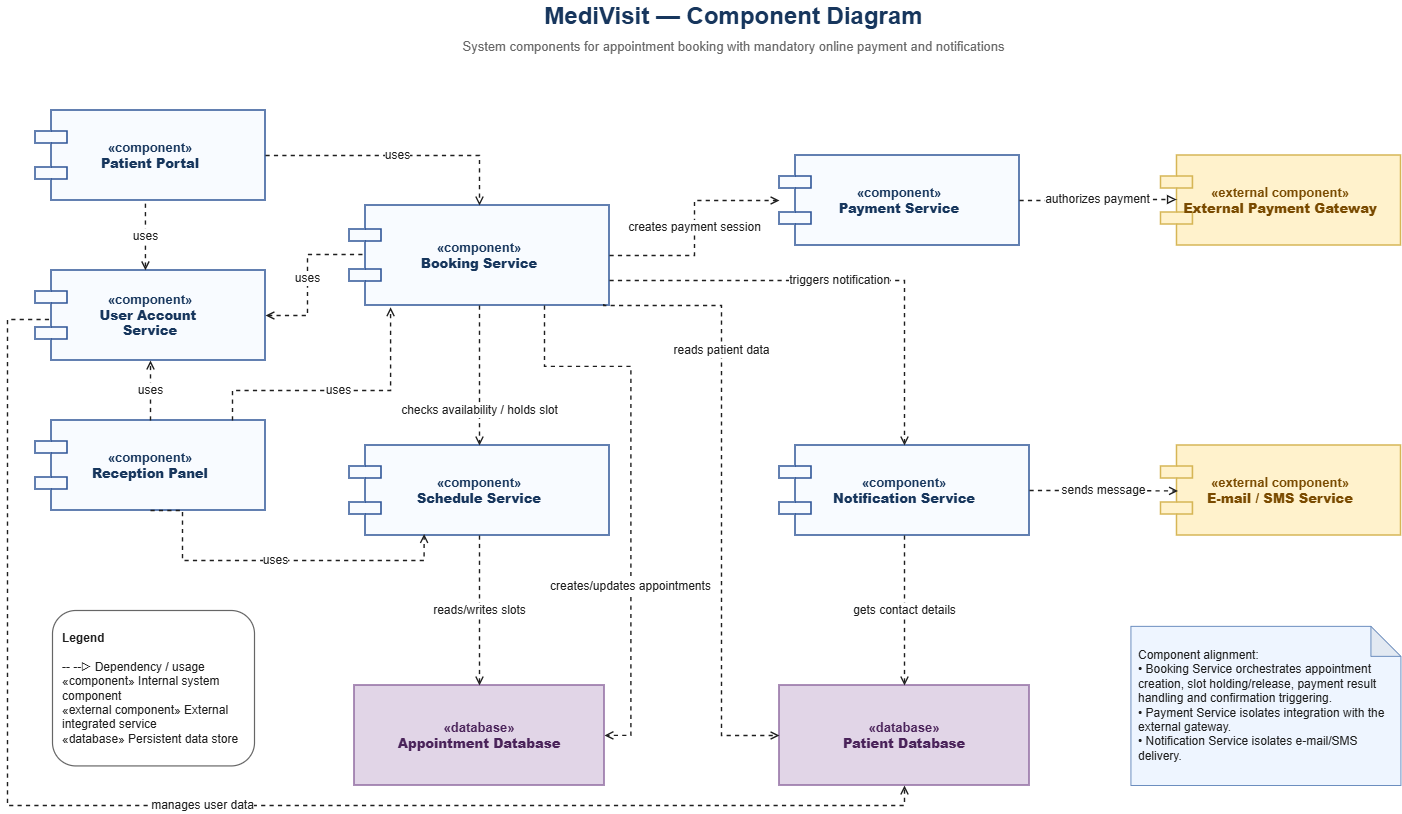

The diagram above was exported from draw.io. Its source (the exported page's mxGraphModel, read from the mxfile embedded in the PNG):
<mxGraphModel dx="6268" dy="929" grid="1" gridSize="10" guides="1" tooltips="1" connect="1" arrows="1" fold="1" page="1" pageScale="1" pageWidth="1500" pageHeight="980" math="0" shadow="0">
  <root>
    <mxCell id="0" />
    <mxCell id="1" parent="0" />
    <mxCell id="zMIHHcD4HsycWdKhT-I2-1" parent="1" style="text;html=1;strokeColor=none;fillColor=none;fontSize=24;fontStyle=1;fontColor=#17365D;align=center;verticalAlign=middle;" value="MediVisit — Component Diagram" vertex="1">
      <mxGeometry height="32" width="1332" x="-3150" y="130" as="geometry" />
    </mxCell>
    <mxCell id="zMIHHcD4HsycWdKhT-I2-2" parent="1" style="text;html=1;strokeColor=none;fillColor=none;fontSize=13;fontColor=#666666;align=center;verticalAlign=middle;" value="System components for appointment booking with&amp;nbsp;&lt;span&gt;mandatory online payment&amp;nbsp;&lt;/span&gt;and notifications" vertex="1">
      <mxGeometry height="22" width="1332" x="-3150" y="165" as="geometry" />
    </mxCell>
    <mxCell id="zMIHHcD4HsycWdKhT-I2-3" parent="1" style="shape=component;whiteSpace=wrap;html=1;fillColor=#f8fbff;strokeColor=#2f5597;strokeWidth=1.6;fontSize=13;fontColor=#17365D;fontStyle=1;align=center;verticalAlign=middle;spacing=10;" value="«component»&lt;br&gt;&lt;b&gt;Patient Portal&lt;/b&gt;" vertex="1">
      <mxGeometry height="90" width="230" x="-3181.9985714285713" y="240.00285714285735" as="geometry" />
    </mxCell>
    <mxCell id="zMIHHcD4HsycWdKhT-I2-4" parent="1" style="shape=component;whiteSpace=wrap;html=1;fillColor=#f8fbff;strokeColor=#2f5597;strokeWidth=1.6;fontSize=13;fontColor=#17365D;fontStyle=1;align=center;verticalAlign=middle;spacing=10;" value="«component»&lt;br&gt;&lt;b&gt;Reception Panel&lt;/b&gt;" vertex="1">
      <mxGeometry height="90" width="230" x="-3181.9985714285713" y="550.0028571428574" as="geometry" />
    </mxCell>
    <mxCell id="zMIHHcD4HsycWdKhT-I2-5" parent="1" style="shape=component;whiteSpace=wrap;html=1;fillColor=#f8fbff;strokeColor=#2f5597;strokeWidth=1.6;fontSize=13;fontColor=#17365D;fontStyle=1;align=center;verticalAlign=middle;spacing=10;" value="«component»&lt;br&gt;&lt;b&gt;Booking Service&lt;/b&gt;" vertex="1">
      <mxGeometry height="100" width="260" x="-2867.9985714285713" y="335.00285714285735" as="geometry" />
    </mxCell>
    <mxCell id="zMIHHcD4HsycWdKhT-I2-6" parent="1" style="shape=component;whiteSpace=wrap;html=1;fillColor=#f8fbff;strokeColor=#2f5597;strokeWidth=1.6;fontSize=13;fontColor=#17365D;fontStyle=1;align=center;verticalAlign=middle;spacing=10;" value="«component»&lt;br&gt;&lt;b&gt;Schedule Service&lt;/b&gt;" vertex="1">
      <mxGeometry height="90" width="260" x="-2867.9985714285713" y="575.0028571428574" as="geometry" />
    </mxCell>
    <mxCell id="zMIHHcD4HsycWdKhT-I2-7" parent="1" style="shape=component;whiteSpace=wrap;html=1;fillColor=#f8fbff;strokeColor=#2f5597;strokeWidth=1.6;fontSize=13;fontColor=#17365D;fontStyle=1;align=center;verticalAlign=middle;spacing=10;" value="«component»&lt;br&gt;&lt;b&gt;Payment Service&lt;/b&gt;" vertex="1">
      <mxGeometry height="90" width="240" x="-2437.9985714285713" y="285.00285714285735" as="geometry" />
    </mxCell>
    <mxCell id="zMIHHcD4HsycWdKhT-I2-8" parent="1" style="shape=component;whiteSpace=wrap;html=1;fillColor=#fff2cc;strokeColor=#d6b656;strokeWidth=1.6;fontSize=13;fontColor=#7a4b00;fontStyle=1;align=center;verticalAlign=middle;spacing=10;" value="«external component»&lt;br&gt;&lt;b&gt;External Payment Gateway&lt;/b&gt;" vertex="1">
      <mxGeometry height="90" width="240" x="-2056.5685714285714" y="285.00285714285735" as="geometry" />
    </mxCell>
    <mxCell id="zMIHHcD4HsycWdKhT-I2-9" parent="1" style="shape=component;whiteSpace=wrap;html=1;fillColor=#f8fbff;strokeColor=#2f5597;strokeWidth=1.6;fontSize=13;fontColor=#17365D;fontStyle=1;align=center;verticalAlign=middle;spacing=10;" value="«component»&lt;br&gt;&lt;b&gt;Notification Service&lt;/b&gt;" vertex="1">
      <mxGeometry height="90" width="250" x="-2437.9985714285713" y="575.0028571428574" as="geometry" />
    </mxCell>
    <mxCell id="zMIHHcD4HsycWdKhT-I2-10" parent="1" style="shape=component;whiteSpace=wrap;html=1;fillColor=#fff2cc;strokeColor=#d6b656;strokeWidth=1.6;fontSize=13;fontColor=#7a4b00;fontStyle=1;align=center;verticalAlign=middle;spacing=10;" value="«external component»&lt;br&gt;&lt;b&gt;E-mail / SMS Service&lt;/b&gt;" vertex="1">
      <mxGeometry height="90" width="240" x="-2056.5685714285714" y="575.0028571428574" as="geometry" />
    </mxCell>
    <mxCell id="zMIHHcD4HsycWdKhT-I2-11" parent="1" style="shape=cylinder3d;whiteSpace=wrap;boundedLbl=1;backgroundOutline=1;size=15;html=1;fillColor=#e1d5e7;strokeColor=#9673a6;strokeWidth=1.6;fontSize=13;fontColor=#4a235a;fontStyle=1;align=center;verticalAlign=middle;spacing=8;" value="«database»&lt;br&gt;&lt;b&gt;Appointment Database&lt;/b&gt;" vertex="1">
      <mxGeometry height="100" width="250" x="-2862.9985714285713" y="815.0028571428575" as="geometry" />
    </mxCell>
    <mxCell id="zMIHHcD4HsycWdKhT-I2-12" parent="1" style="shape=cylinder3d;whiteSpace=wrap;boundedLbl=1;backgroundOutline=1;size=15;html=1;fillColor=#e1d5e7;strokeColor=#9673a6;strokeWidth=1.6;fontSize=13;fontColor=#4a235a;fontStyle=1;align=center;verticalAlign=middle;spacing=8;" value="«database»&lt;br&gt;&lt;b&gt;Patient Database&lt;/b&gt;" vertex="1">
      <mxGeometry height="100" width="250" x="-2437.9985714285713" y="815.0028571428575" as="geometry" />
    </mxCell>
    <mxCell id="zMIHHcD4HsycWdKhT-I2-13" edge="1" parent="1" source="zMIHHcD4HsycWdKhT-I2-3" style="endArrow=open;html=1;rounded=0;dashed=1;strokeWidth=1.4;strokeColor=#1f1f1f;fontSize=12;fontColor=#1f1f1f;labelBackgroundColor=#ffffff;edgeStyle=orthogonalEdgeStyle;orthogonalLoop=1;jettySize=auto;" target="zMIHHcD4HsycWdKhT-I2-5" value="uses">
      <mxGeometry relative="1" as="geometry" />
    </mxCell>
    <mxCell id="zMIHHcD4HsycWdKhT-I2-14" edge="1" parent="1" source="zMIHHcD4HsycWdKhT-I2-4" style="endArrow=open;html=1;rounded=0;dashed=1;strokeWidth=1.4;strokeColor=#1f1f1f;fontSize=12;fontColor=#1f1f1f;labelBackgroundColor=#ffffff;orthogonalLoop=1;jettySize=auto;entryX=0.158;entryY=1.018;entryDx=0;entryDy=0;entryPerimeter=0;edgeStyle=orthogonalEdgeStyle;" target="zMIHHcD4HsycWdKhT-I2-5" value="uses">
      <mxGeometry relative="1" as="geometry">
        <Array as="points">
          <mxPoint x="-2985" y="520" />
          <mxPoint x="-2827" y="520" />
        </Array>
        <mxPoint x="-2985" y="550" as="sourcePoint" />
      </mxGeometry>
    </mxCell>
    <mxCell id="zMIHHcD4HsycWdKhT-I2-15" edge="1" parent="1" source="zMIHHcD4HsycWdKhT-I2-4" style="endArrow=open;html=1;rounded=0;dashed=1;strokeWidth=1.4;strokeColor=#1f1f1f;fontSize=12;fontColor=#1f1f1f;labelBackgroundColor=#ffffff;orthogonalLoop=1;jettySize=auto;exitX=0.5;exitY=1;exitDx=0;exitDy=0;entryX=0.287;entryY=0.983;entryDx=0;entryDy=0;entryPerimeter=0;edgeStyle=orthogonalEdgeStyle;" target="zMIHHcD4HsycWdKhT-I2-6" value="uses">
      <mxGeometry relative="1" as="geometry">
        <Array as="points">
          <mxPoint x="-3035" y="690" />
          <mxPoint x="-2793" y="690" />
        </Array>
      </mxGeometry>
    </mxCell>
    <mxCell id="zMIHHcD4HsycWdKhT-I2-16" edge="1" parent="1" source="zMIHHcD4HsycWdKhT-I2-5" style="endArrow=open;html=1;rounded=0;dashed=1;strokeWidth=1.4;strokeColor=#1f1f1f;fontSize=12;fontColor=#1f1f1f;labelBackgroundColor=#ffffff;edgeStyle=orthogonalEdgeStyle;orthogonalLoop=1;jettySize=auto;" target="zMIHHcD4HsycWdKhT-I2-6" value="checks availability / holds slot">
      <mxGeometry relative="1" x="0.5" as="geometry">
        <mxPoint as="offset" />
      </mxGeometry>
    </mxCell>
    <mxCell id="zMIHHcD4HsycWdKhT-I2-17" edge="1" parent="1" source="zMIHHcD4HsycWdKhT-I2-5" style="endArrow=open;html=1;rounded=0;dashed=1;strokeWidth=1.4;strokeColor=#1f1f1f;fontSize=12;fontColor=#1f1f1f;labelBackgroundColor=#ffffff;edgeStyle=orthogonalEdgeStyle;orthogonalLoop=1;jettySize=auto;" target="zMIHHcD4HsycWdKhT-I2-7" value="creates payment session">
      <mxGeometry relative="1" as="geometry" />
    </mxCell>
    <mxCell id="zMIHHcD4HsycWdKhT-I2-18" edge="1" parent="1" source="zMIHHcD4HsycWdKhT-I2-7" style="endArrow=block;html=1;rounded=0;dashed=1;strokeWidth=1.4;strokeColor=#1f1f1f;fontSize=12;fontColor=#1f1f1f;labelBackgroundColor=#ffffff;edgeStyle=orthogonalEdgeStyle;orthogonalLoop=1;jettySize=auto;exitX=1;exitY=0.5;exitDx=0;exitDy=0;entryX=0.065;entryY=0.489;entryDx=0;entryDy=0;entryPerimeter=0;endFill=0;" target="zMIHHcD4HsycWdKhT-I2-8" value="authorizes payment">
      <mxGeometry relative="1" as="geometry">
        <mxPoint x="-2096.568571428572" y="330.00285714285735" as="sourcePoint" />
        <mxPoint x="-2160" y="260" as="targetPoint" />
      </mxGeometry>
    </mxCell>
    <mxCell id="zMIHHcD4HsycWdKhT-I2-19" edge="1" parent="1" source="zMIHHcD4HsycWdKhT-I2-5" style="endArrow=open;html=1;rounded=0;dashed=1;strokeWidth=1.4;strokeColor=#1f1f1f;fontSize=12;fontColor=#1f1f1f;labelBackgroundColor=#ffffff;edgeStyle=orthogonalEdgeStyle;orthogonalLoop=1;jettySize=auto;exitX=1;exitY=0.75;exitDx=0;exitDy=0;" target="zMIHHcD4HsycWdKhT-I2-9" value="triggers notification">
      <mxGeometry relative="1" as="geometry" />
    </mxCell>
    <mxCell id="zMIHHcD4HsycWdKhT-I2-20" edge="1" parent="1" source="zMIHHcD4HsycWdKhT-I2-9" style="endArrow=open;html=1;rounded=0;dashed=1;strokeWidth=1.4;strokeColor=#1f1f1f;fontSize=12;fontColor=#1f1f1f;labelBackgroundColor=#ffffff;edgeStyle=orthogonalEdgeStyle;orthogonalLoop=1;jettySize=auto;entryX=0.071;entryY=0.505;entryDx=0;entryDy=0;entryPerimeter=0;" target="zMIHHcD4HsycWdKhT-I2-10" value="sends message">
      <mxGeometry relative="1" as="geometry" />
    </mxCell>
    <mxCell id="zMIHHcD4HsycWdKhT-I2-21" edge="1" parent="1" source="zMIHHcD4HsycWdKhT-I2-6" style="endArrow=open;html=1;rounded=0;dashed=1;strokeWidth=1.4;strokeColor=#1f1f1f;fontSize=12;fontColor=#1f1f1f;labelBackgroundColor=#ffffff;edgeStyle=orthogonalEdgeStyle;orthogonalLoop=1;jettySize=auto;" target="zMIHHcD4HsycWdKhT-I2-11" value="reads/writes slots">
      <mxGeometry relative="1" as="geometry" />
    </mxCell>
    <mxCell id="zMIHHcD4HsycWdKhT-I2-22" edge="1" parent="1" source="zMIHHcD4HsycWdKhT-I2-5" style="endArrow=open;html=1;rounded=0;dashed=1;strokeWidth=1.4;strokeColor=#1f1f1f;fontSize=12;fontColor=#1f1f1f;labelBackgroundColor=#ffffff;edgeStyle=orthogonalEdgeStyle;orthogonalLoop=1;jettySize=auto;exitX=0.75;exitY=1;exitDx=0;exitDy=0;" target="zMIHHcD4HsycWdKhT-I2-11" value="creates/updates appointments">
      <mxGeometry relative="1" x="0.3535" as="geometry">
        <mxPoint as="offset" />
        <Array as="points">
          <mxPoint x="-2672.5699999999997" y="495.86" />
          <mxPoint x="-2586.5699999999997" y="495.86" />
          <mxPoint x="-2586.5699999999997" y="864.8600000000001" />
        </Array>
      </mxGeometry>
    </mxCell>
    <mxCell id="zMIHHcD4HsycWdKhT-I2-23" edge="1" parent="1" source="zMIHHcD4HsycWdKhT-I2-5" style="endArrow=open;html=1;rounded=0;dashed=1;strokeWidth=1.4;strokeColor=#1f1f1f;fontSize=12;fontColor=#1f1f1f;labelBackgroundColor=#ffffff;edgeStyle=orthogonalEdgeStyle;orthogonalLoop=1;jettySize=auto;exitX=0.978;exitY=0.984;exitDx=0;exitDy=0;exitPerimeter=0;entryX=0;entryY=0.5;entryDx=0;entryDy=0;" target="zMIHHcD4HsycWdKhT-I2-12" value="reads patient data">
      <mxGeometry relative="1" x="-0.459" as="geometry">
        <mxPoint as="offset" />
        <Array as="points">
          <mxPoint x="-2614" y="435" />
          <mxPoint x="-2496" y="435" />
          <mxPoint x="-2496" y="865" />
        </Array>
        <mxPoint x="-2596.568571428571" y="435" as="sourcePoint" />
        <mxPoint x="-2450" y="870" as="targetPoint" />
      </mxGeometry>
    </mxCell>
    <mxCell id="zMIHHcD4HsycWdKhT-I2-24" edge="1" parent="1" source="zMIHHcD4HsycWdKhT-I2-9" style="endArrow=open;html=1;rounded=0;dashed=1;strokeWidth=1.4;strokeColor=#1f1f1f;fontSize=12;fontColor=#1f1f1f;labelBackgroundColor=#ffffff;edgeStyle=orthogonalEdgeStyle;orthogonalLoop=1;jettySize=auto;" target="zMIHHcD4HsycWdKhT-I2-12" value="gets contact details">
      <mxGeometry relative="1" as="geometry" />
    </mxCell>
    <mxCell id="zMIHHcD4HsycWdKhT-I2-25" parent="1" style="rounded=1;whiteSpace=wrap;html=1;fillColor=#ffffff;strokeColor=#666666;strokeWidth=1.2;fontSize=12;fontColor=#1f1f1f;align=left;spacing=10;" value="&lt;b&gt;Legend&lt;/b&gt;&lt;br&gt;&lt;br&gt;-- --▷ Dependency / usage&lt;br&gt;«component» Internal system component&lt;br&gt;«external component» External integrated service&lt;br&gt;«database» Persistent data store" vertex="1">
      <mxGeometry height="155.43" width="202" x="-3165" y="740" as="geometry" />
    </mxCell>
    <mxCell id="zMIHHcD4HsycWdKhT-I2-26" parent="1" style="shape=note;whiteSpace=wrap;html=1;backgroundOutline=1;darkOpacity=0.05;fillColor=#eef5ff;strokeColor=#6c8ebf;fontSize=12;fontColor=#1f1f1f;align=left;spacing=8;" value="Component alignment:&lt;br&gt;• Booking Service orchestrates appointment creation, slot holding/release, payment result handling and confirmation triggering.&lt;br&gt;• Payment Service isolates integration with the external gateway.&lt;br&gt;• Notification Service isolates e-mail/SMS delivery." vertex="1">
      <mxGeometry height="159.14" width="270" x="-2086.5699999999997" y="755.86" as="geometry" />
    </mxCell>
    <mxCell id="zMIHHcD4HsycWdKhT-I2-27" parent="1" style="shape=component;whiteSpace=wrap;html=1;fillColor=#f8fbff;strokeColor=#2f5597;strokeWidth=1.6;fontSize=13;fontColor=#17365D;fontStyle=1;align=center;verticalAlign=middle;spacing=10;" value="«component»&lt;br&gt;&lt;div style=&quot;&quot;&gt;&lt;b style=&quot;background-color: transparent; color: light-dark(rgb(23, 54, 93), rgb(171, 197, 231));&quot;&gt;User Account&amp;nbsp;&lt;/b&gt;&lt;/div&gt;&lt;div&gt;&lt;b&gt;Service&lt;/b&gt;&lt;/div&gt;" vertex="1">
      <mxGeometry height="90" width="230" x="-3182" y="400" as="geometry" />
    </mxCell>
    <mxCell id="zMIHHcD4HsycWdKhT-I2-28" edge="1" parent="1" source="zMIHHcD4HsycWdKhT-I2-27" style="endArrow=open;html=1;rounded=0;dashed=1;strokeWidth=1.4;strokeColor=#1f1f1f;fontSize=12;fontColor=#1f1f1f;labelBackgroundColor=#ffffff;orthogonalLoop=1;jettySize=auto;exitX=0.059;exitY=0.544;exitDx=0;exitDy=0;exitPerimeter=0;entryX=0.5;entryY=1;entryDx=0;entryDy=0;edgeStyle=orthogonalEdgeStyle;" target="zMIHHcD4HsycWdKhT-I2-12" value="&lt;span&gt;manages user data&lt;/span&gt;">
      <mxGeometry relative="1" x="0.0003" as="geometry">
        <mxPoint as="offset" />
        <Array as="points">
          <mxPoint x="-3210" y="449" />
          <mxPoint x="-3210" y="935" />
          <mxPoint x="-2313" y="935" />
        </Array>
        <mxPoint x="-2780" y="280" as="sourcePoint" />
        <mxPoint x="-2598" y="330" as="targetPoint" />
      </mxGeometry>
    </mxCell>
    <mxCell id="zMIHHcD4HsycWdKhT-I2-29" edge="1" parent="1" source="zMIHHcD4HsycWdKhT-I2-3" style="endArrow=open;html=1;rounded=0;dashed=1;strokeWidth=1.4;strokeColor=#1f1f1f;fontSize=12;fontColor=#1f1f1f;labelBackgroundColor=#ffffff;orthogonalLoop=1;jettySize=auto;exitX=0.478;exitY=1.035;exitDx=0;exitDy=0;exitPerimeter=0;entryX=0.478;entryY=-0.002;entryDx=0;entryDy=0;entryPerimeter=0;" target="zMIHHcD4HsycWdKhT-I2-27" value="uses">
      <mxGeometry relative="1" as="geometry">
        <mxPoint x="-2812" y="280" as="sourcePoint" />
        <mxPoint x="-2630" y="330" as="targetPoint" />
      </mxGeometry>
    </mxCell>
    <mxCell id="zMIHHcD4HsycWdKhT-I2-30" edge="1" parent="1" source="zMIHHcD4HsycWdKhT-I2-4" style="endArrow=open;html=1;rounded=0;dashed=1;strokeWidth=1.4;strokeColor=#1f1f1f;fontSize=12;fontColor=#1f1f1f;labelBackgroundColor=#ffffff;orthogonalLoop=1;jettySize=auto;exitX=0.5;exitY=0;exitDx=0;exitDy=0;" target="zMIHHcD4HsycWdKhT-I2-27" value="uses">
      <mxGeometry relative="1" as="geometry">
        <mxPoint x="-3072" y="550" as="sourcePoint" />
        <mxPoint x="-3072" y="510" as="targetPoint" />
      </mxGeometry>
    </mxCell>
    <mxCell id="zMIHHcD4HsycWdKhT-I2-31" edge="1" parent="1" source="zMIHHcD4HsycWdKhT-I2-5" style="endArrow=open;html=1;rounded=0;dashed=1;strokeWidth=1.4;strokeColor=#1f1f1f;fontSize=12;fontColor=#1f1f1f;labelBackgroundColor=#ffffff;orthogonalLoop=1;jettySize=auto;exitX=0.05;exitY=0.49;exitDx=0;exitDy=0;edgeStyle=orthogonalEdgeStyle;exitPerimeter=0;entryX=1;entryY=0.5;entryDx=0;entryDy=0;" target="zMIHHcD4HsycWdKhT-I2-27" value="uses">
      <mxGeometry relative="1" as="geometry">
        <mxPoint x="-3050" y="370" as="sourcePoint" />
        <mxPoint x="-2950" y="360" as="targetPoint" />
      </mxGeometry>
    </mxCell>
  </root>
</mxGraphModel>